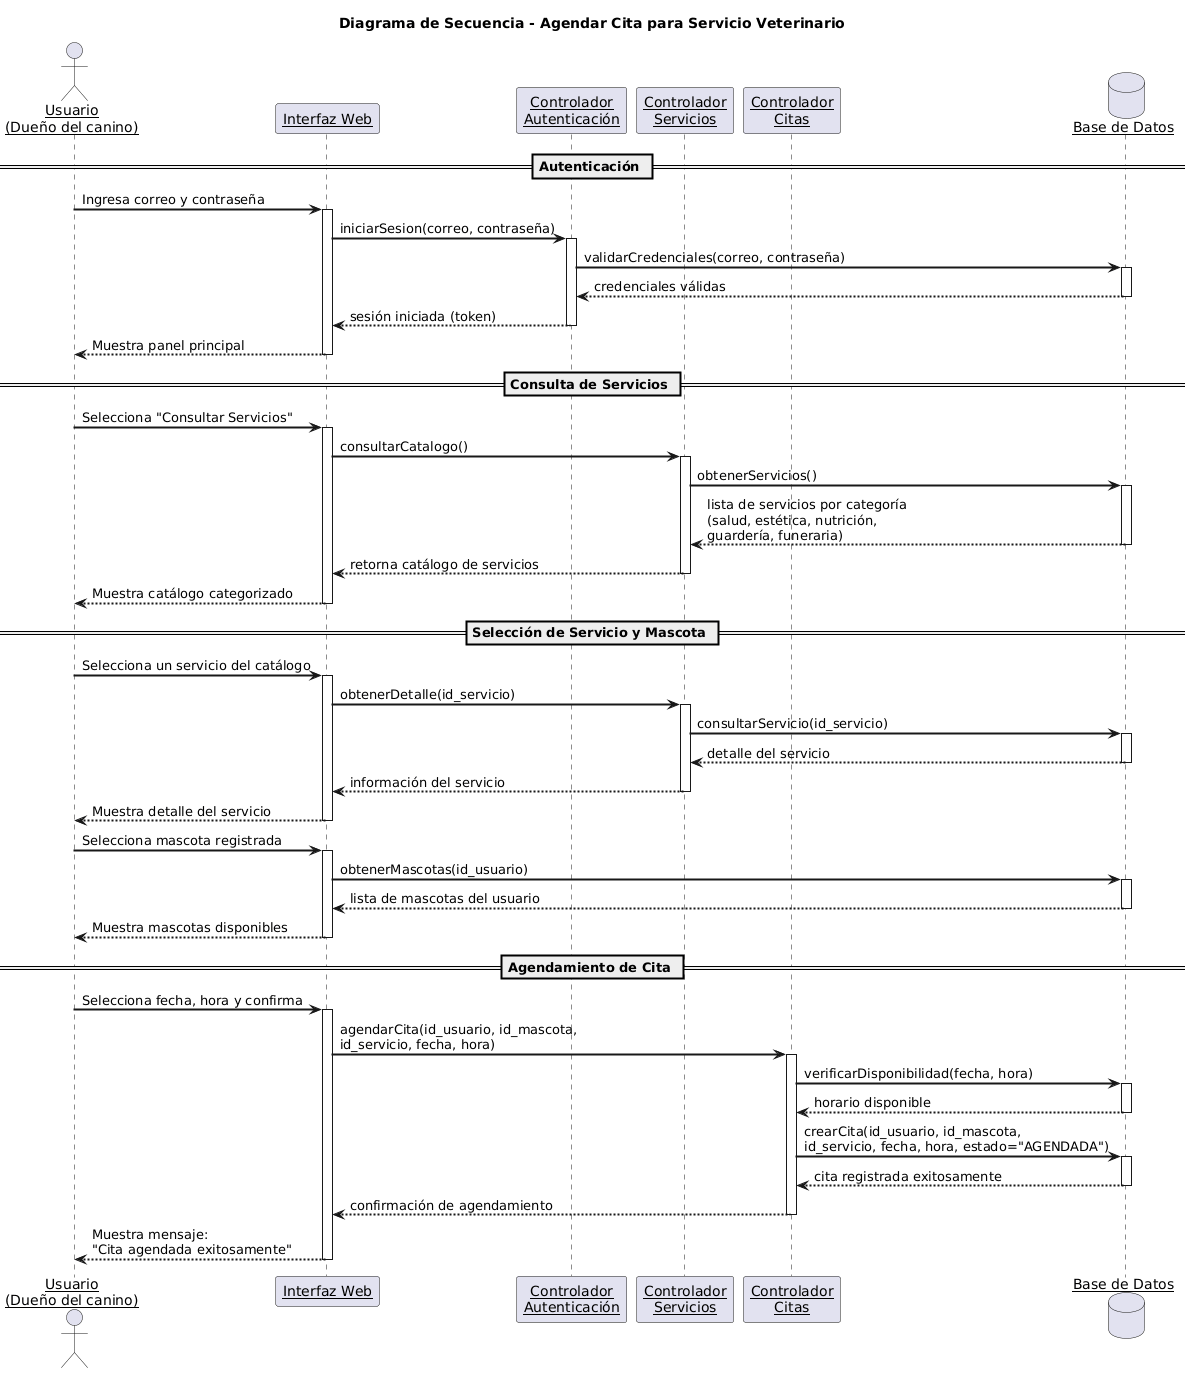

The diagram above was rendered by PlantUML. Its source (embedded in the PNG):
@startuml
skinparam sequenceArrowThickness 2
skinparam sequenceParticipant underline

title Diagrama de Secuencia - Agendar Cita para Servicio Veterinario

actor "Usuario\n(Dueño del canino)" as U
participant "Interfaz Web" as IW
participant "Controlador\nAutenticación" as CA
participant "Controlador\nServicios" as CS
participant "Controlador\nCitas" as CC
database "Base de Datos" as BD

' ========== 1. INICIO DE SESIÓN ==========
== Autenticación ==

U -> IW : Ingresa correo y contraseña
activate IW

IW -> CA : iniciarSesion(correo, contraseña)
activate CA

CA -> BD : validarCredenciales(correo, contraseña)
activate BD
BD --> CA : credenciales válidas
deactivate BD

CA --> IW : sesión iniciada (token)
deactivate CA

IW --> U : Muestra panel principal
deactivate IW

' ========== 2. CONSULTAR CATÁLOGO ==========
== Consulta de Servicios ==

U -> IW : Selecciona "Consultar Servicios"
activate IW

IW -> CS : consultarCatalogo()
activate CS

CS -> BD : obtenerServicios()
activate BD
BD --> CS : lista de servicios por categoría\n(salud, estética, nutrición,\nguardería, funeraria)
deactivate BD

CS --> IW : retorna catálogo de servicios
deactivate CS

IW --> U : Muestra catálogo categorizado
deactivate IW

' ========== 3. SELECCIONAR SERVICIO ==========
== Selección de Servicio y Mascota ==

U -> IW : Selecciona un servicio del catálogo
activate IW

IW -> CS : obtenerDetalle(id_servicio)
activate CS

CS -> BD : consultarServicio(id_servicio)
activate BD
BD --> CS : detalle del servicio
deactivate BD

CS --> IW : información del servicio
deactivate CS

IW --> U : Muestra detalle del servicio
deactivate IW

U -> IW : Selecciona mascota registrada
activate IW

IW -> BD : obtenerMascotas(id_usuario)
activate BD
BD --> IW : lista de mascotas del usuario
deactivate BD

IW --> U : Muestra mascotas disponibles
deactivate IW

' ========== 4. AGENDAR CITA ==========
== Agendamiento de Cita ==

U -> IW : Selecciona fecha, hora y confirma
activate IW

IW -> CC : agendarCita(id_usuario, id_mascota,\nid_servicio, fecha, hora)
activate CC

CC -> BD : verificarDisponibilidad(fecha, hora)
activate BD
BD --> CC : horario disponible
deactivate BD

CC -> BD : crearCita(id_usuario, id_mascota,\nid_servicio, fecha, hora, estado="AGENDADA")
activate BD
BD --> CC : cita registrada exitosamente
deactivate BD

CC --> IW : confirmación de agendamiento
deactivate CC

IW --> U : Muestra mensaje:\n"Cita agendada exitosamente"
deactivate IW
@enduml